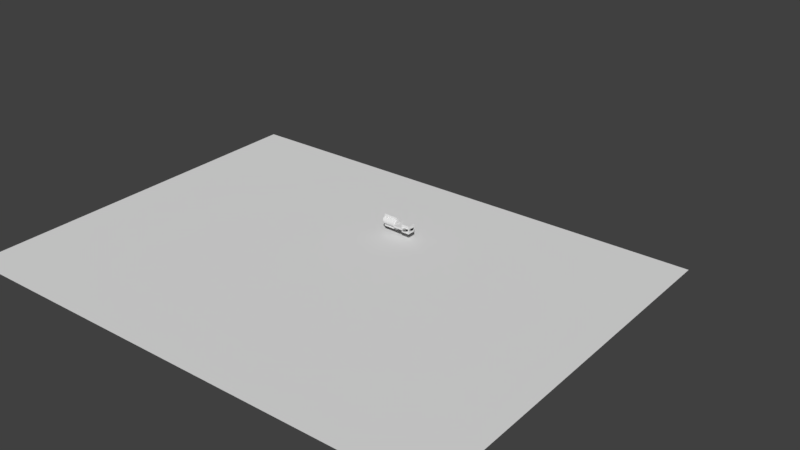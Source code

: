 # Source: Key.blend  (saved by Blender 2.77.0; exported with 4.5.12 LTS)
import bpy
from mathutils import Matrix  # noqa: F401  (used for matrix-valued properties, if any)

bpy.ops.wm.read_factory_settings(use_empty=True)
scene = bpy.context.scene
scene.name = 'Scene'

# ---- collections
col_collection_1 = bpy.data.collections.new('Collection 1'); scene.collection.children.link(col_collection_1)
col_collection_2 = bpy.data.collections.new('Collection 2'); scene.collection.children.link(col_collection_2)
col_collection_3 = bpy.data.collections.new('Collection 3'); scene.collection.children.link(col_collection_3)
col_collection_4 = bpy.data.collections.new('Collection 4'); scene.collection.children.link(col_collection_4)

# ---- materials (node trees are filled in below, after node groups)
mat_nuclear_key_reference = bpy.data.materials.new('Nuclear Key Reference')
mat_nuclear_key_reference.alpha_threshold = 0.0
mat_nuclear_key_reference.use_transparent_shadow = False
mat_nuclear_key_reference.roughness = 0.5

# ---- material node trees

# ---- world
world_world = bpy.data.worlds.new('World'); scene.world = world_world
world_world.color = (0.05088, 0.05088, 0.05088)
world_world.use_sun_shadow = False
world_world.sun_shadow_jitter_overblur = 0.0
world_world.cycles.sampling_method = 'MANUAL'

# ---- meshes
me_cylinder_001 = bpy.data.meshes.new('Cylinder.001')
me_cylinder_001.from_pydata([(0.0, 1.0, -1.0), (0.0, 1.0, 1.0), (0.1951, 0.9808, -1.0), (0.1951, 0.9808, 1.0), (0.3827, 0.9239, -1.0), (0.3827, 0.9239, 1.0), (0.5556, 0.8315, -1.0), (0.5556, 0.8315, 1.0), (0.7071, 0.7071, -1.0), (0.7071, 0.7071, 1.0), (0.8315, 0.5556, -1.0), (0.8315, 0.5556, 1.0), (0.9239, 0.3827, -1.0), (0.9239, 0.3827, 1.0), (0.9808, 0.1951, -1.0), (0.9808, 0.1951, 1.0), (1.0, 7.55e-08, -1.0), (1.0, 7.55e-08, 1.0), (0.9808, -0.1951, -1.0), (0.9808, -0.1951, 1.0), (0.9239, -0.3827, -1.0), (0.9239, -0.3827, 1.0), (0.8315, -0.5556, -1.0), (0.8315, -0.5556, 1.0), (0.7071, -0.7071, -1.0), (0.7071, -0.7071, 1.0), (0.5556, -0.8315, -1.0), (0.5556, -0.8315, 1.0), (0.3827, -0.9239, -1.0), (0.3827, -0.9239, 1.0), (0.1951, -0.9808, -1.0), (0.1951, -0.9808, 1.0), (-3.258e-07, -1.0, -1.0), (-3.258e-07, -1.0, 1.0), (-0.1951, -0.9808, -1.0), (-0.1951, -0.9808, 1.0), (-0.3827, -0.9239, -1.0), (-0.3827, -0.9239, 1.0), (-0.5556, -0.8315, -1.0), (-0.5556, -0.8315, 1.0), (-0.7071, -0.7071, -1.0), (-0.7071, -0.7071, 1.0), (-0.8315, -0.5556, -1.0), (-0.8315, -0.5556, 1.0), (-0.9239, -0.3827, -1.0), (-0.9239, -0.3827, 1.0), (-0.9808, -0.1951, -1.0), (-0.9808, -0.1951, 1.0), (-1.0, 9.656e-07, -1.0), (-1.0, 9.656e-07, 1.0), (-0.9808, 0.1951, -1.0), (-0.9808, 0.1951, 1.0), (-0.9239, 0.3827, -1.0), (-0.9239, 0.3827, 1.0), (-0.8315, 0.5556, -1.0), (-0.8315, 0.5556, 1.0), (-0.7071, 0.7071, -1.0), (-0.7071, 0.7071, 1.0), (-0.5556, 0.8315, -1.0), (-0.5556, 0.8315, 1.0), (-0.3827, 0.9239, -1.0), (-0.3827, 0.9239, 1.0), (-0.1951, 0.9808, -1.0), (-0.1951, 0.9808, 1.0)], [], [(0, 1, 3, 2), (2, 3, 5, 4), (4, 5, 7, 6), (6, 7, 9, 8), (8, 9, 11, 10), (10, 11, 13, 12), (12, 13, 15, 14), (14, 15, 17, 16), (16, 17, 19, 18), (18, 19, 21, 20), (20, 21, 23, 22), (22, 23, 25, 24), (24, 25, 27, 26), (26, 27, 29, 28), (28, 29, 31, 30), (30, 31, 33, 32), (32, 33, 35, 34), (34, 35, 37, 36), (36, 37, 39, 38), (38, 39, 41, 40), (40, 41, 43, 42), (42, 43, 45, 44), (44, 45, 47, 46), (46, 47, 49, 48), (48, 49, 51, 50), (50, 51, 53, 52), (52, 53, 55, 54), (54, 55, 57, 56), (56, 57, 59, 58), (58, 59, 61, 60), (3, 1, 63, 61, 59, 57, 55, 53, 51, 49, 47, 45, 43, 41, 39, 37, 35, 33, 31, 29, 27, 25, 23, 21, 19, 17, 15, 13, 11, 9, 7, 5), (60, 61, 63, 62), (62, 63, 1, 0), (0, 2, 4, 6, 8, 10, 12, 14, 16, 18, 20, 22, 24, 26, 28, 30, 32, 34, 36, 38, 40, 42, 44, 46, 48, 50, 52, 54, 56, 58, 60, 62)])
me_cylinder_001.use_remesh_preserve_volume = False
me_cylinder_001.use_remesh_preserve_attributes = False
me_cylinder_001.use_mirror_vertex_groups = False
me_cylinder_001.update()
me_cube = bpy.data.meshes.new('Cube')
me_cube.from_pydata([(-1.0, -1.0, -1.0), (-1.0, -1.0, 1.0), (-1.0, 1.0, -1.0), (-1.0, 1.0, 1.0), (1.0, -1.0, -1.0), (1.0, -1.0, 1.0), (1.0, 1.0, -1.0), (1.0, 1.0, 1.0)], [], [(1, 3, 2, 0), (3, 7, 6, 2), (7, 5, 4, 6), (5, 1, 0, 4), (0, 2, 6, 4), (5, 7, 3, 1)])
me_cube.use_remesh_preserve_volume = False
me_cube.use_remesh_preserve_attributes = False
me_cube.use_mirror_vertex_groups = False
me_cube.update()
me_nuclear_key_reference = bpy.data.meshes.new('Nuclear Key Reference')
me_nuclear_key_reference.from_pydata([(-0.6667, -0.5, 0.0), (0.6667, -0.5, 0.0), (-0.6667, 0.5, 0.0), (0.6667, 0.5, 0.0)], [], [(0, 1, 3, 2)])
_uv = me_nuclear_key_reference.uv_layers.new(name='UVMap')
_uv.uv.foreach_set('vector', [0.0, 0.0, 1.0, 0.0, 1.0, 1.0, 0.0, 1.0])
me_nuclear_key_reference.materials.append(mat_nuclear_key_reference)
me_nuclear_key_reference.use_remesh_preserve_volume = False
me_nuclear_key_reference.use_remesh_preserve_attributes = False
me_nuclear_key_reference.use_mirror_vertex_groups = False
me_nuclear_key_reference.update()
me_cube_002 = bpy.data.meshes.new('Cube.002')
me_cube_002.from_pydata([(-1.0, -1.0, -1.0), (-1.0, -1.0, 1.0), (-1.0, 1.0, -1.0), (-1.0, 1.0, 1.0), (1.0, -1.0, -1.0), (1.0, -1.0, 1.0), (1.0, 1.0, -1.0), (1.0, 1.0, 1.0)], [], [(1, 3, 2, 0), (3, 7, 6, 2), (7, 5, 4, 6), (5, 1, 0, 4), (0, 2, 6, 4), (5, 7, 3, 1)])
me_cube_002.use_remesh_preserve_volume = False
me_cube_002.use_remesh_preserve_attributes = False
me_cube_002.use_mirror_vertex_groups = False
me_cube_002.update()
me_cylinder_002 = bpy.data.meshes.new('Cylinder.002')
me_cylinder_002.from_pydata([(0.0, 1.0, -1.0), (0.0, 1.0, 1.0), (0.1951, 0.9808, -1.0), (0.1951, 0.9808, 1.0), (0.3827, 0.9239, -1.0), (0.3827, 0.9239, 1.0), (0.5556, 0.8315, -1.0), (0.5556, 0.8315, 1.0), (0.7071, 0.7071, -1.0), (0.7071, 0.7071, 1.0), (0.8315, 0.5556, -1.0), (0.8315, 0.5556, 1.0), (0.9239, 0.3827, -1.0), (0.9239, 0.3827, 1.0), (0.9808, 0.1951, -1.0), (0.9808, 0.1951, 1.0), (1.0, 7.55e-08, -1.0), (1.0, 7.55e-08, 1.0), (0.9808, -0.1951, -1.0), (0.9808, -0.1951, 1.0), (0.9239, -0.3827, -1.0), (0.9239, -0.3827, 1.0), (0.8315, -0.5556, -1.0), (0.8315, -0.5556, 1.0), (0.7071, -0.7071, -1.0), (0.7071, -0.7071, 1.0), (0.5556, -0.8315, -1.0), (0.5556, -0.8315, 1.0), (0.3827, -0.9239, -1.0), (0.3827, -0.9239, 1.0), (0.1951, -0.9808, -1.0), (0.1951, -0.9808, 1.0), (-3.258e-07, -1.0, -1.0), (-3.258e-07, -1.0, 1.0), (-0.1951, -0.9808, -1.0), (-0.1951, -0.9808, 1.0), (-0.3827, -0.9239, -1.0), (-0.3827, -0.9239, 1.0), (-0.5556, -0.8315, -1.0), (-0.5556, -0.8315, 1.0), (-0.7071, -0.7071, -1.0), (-0.7071, -0.7071, 1.0), (-0.8315, -0.5556, -1.0), (-0.8315, -0.5556, 1.0), (-0.9239, -0.3827, -1.0), (-0.9239, -0.3827, 1.0), (-0.9808, -0.1951, -1.0), (-0.9808, -0.1951, 1.0), (-1.0, 9.656e-07, -1.0), (-1.0, 9.656e-07, 1.0), (-0.9808, 0.1951, -1.0), (-0.9808, 0.1951, 1.0), (-0.9239, 0.3827, -1.0), (-0.9239, 0.3827, 1.0), (-0.8315, 0.5556, -1.0), (-0.8315, 0.5556, 1.0), (-0.7071, 0.7071, -1.0), (-0.7071, 0.7071, 1.0), (-0.5556, 0.8315, -1.0), (-0.5556, 0.8315, 1.0), (-0.3827, 0.9239, -1.0), (-0.3827, 0.9239, 1.0), (-0.1951, 0.9808, -1.0), (-0.1951, 0.9808, 1.0)], [], [(0, 1, 3, 2), (2, 3, 5, 4), (4, 5, 7, 6), (6, 7, 9, 8), (8, 9, 11, 10), (10, 11, 13, 12), (12, 13, 15, 14), (14, 15, 17, 16), (16, 17, 19, 18), (18, 19, 21, 20), (20, 21, 23, 22), (22, 23, 25, 24), (24, 25, 27, 26), (26, 27, 29, 28), (28, 29, 31, 30), (30, 31, 33, 32), (32, 33, 35, 34), (34, 35, 37, 36), (36, 37, 39, 38), (38, 39, 41, 40), (40, 41, 43, 42), (42, 43, 45, 44), (44, 45, 47, 46), (46, 47, 49, 48), (48, 49, 51, 50), (50, 51, 53, 52), (52, 53, 55, 54), (54, 55, 57, 56), (56, 57, 59, 58), (58, 59, 61, 60), (3, 1, 63, 61, 59, 57, 55, 53, 51, 49, 47, 45, 43, 41, 39, 37, 35, 33, 31, 29, 27, 25, 23, 21, 19, 17, 15, 13, 11, 9, 7, 5), (60, 61, 63, 62), (62, 63, 1, 0), (0, 2, 4, 6, 8, 10, 12, 14, 16, 18, 20, 22, 24, 26, 28, 30, 32, 34, 36, 38, 40, 42, 44, 46, 48, 50, 52, 54, 56, 58, 60, 62)])
me_cylinder_002.use_remesh_preserve_volume = False
me_cylinder_002.use_remesh_preserve_attributes = False
me_cylinder_002.use_mirror_vertex_groups = False
me_cylinder_002.update()
me_cube_001 = bpy.data.meshes.new('Cube.001')
me_cube_001.from_pydata([(-1.0, -1.0, -1.0), (-1.0, -1.0, 1.0), (-1.0, 1.0, -1.0), (-1.0, 1.0, 1.0), (1.0, -1.0, -1.0), (1.0, -1.0, 1.0), (1.0, 1.0, -1.0), (1.0, 1.0, 1.0)], [], [(1, 3, 2, 0), (3, 7, 6, 2), (7, 5, 4, 6), (5, 1, 0, 4), (0, 2, 6, 4), (5, 7, 3, 1)])
me_cube_001.use_remesh_preserve_volume = False
me_cube_001.use_remesh_preserve_attributes = False
me_cube_001.use_mirror_vertex_groups = False
me_cube_001.update()
me_cube_003 = bpy.data.meshes.new('Cube.003')
me_cube_003.from_pydata([(-1.0, -1.0, -1.0), (-1.0, -1.0, 1.0), (-1.0, 1.0, -1.0), (-1.0, 1.0, 1.0), (1.0, -1.0, -1.0), (1.0, -1.0, 1.0), (1.0, 1.0, -1.0), (1.0, 1.0, 1.0)], [], [(1, 3, 2, 0), (3, 7, 6, 2), (7, 5, 4, 6), (5, 1, 0, 4), (0, 2, 6, 4), (5, 7, 3, 1)])
me_cube_003.use_remesh_preserve_volume = False
me_cube_003.use_remesh_preserve_attributes = False
me_cube_003.use_mirror_vertex_groups = False
me_cube_003.update()
me_cone = bpy.data.meshes.new('Cone')
me_cone.from_pydata([(0.0, 1.0, -1.0), (0.1951, 0.9808, -1.0), (0.3827, 0.9239, -1.0), (0.5556, 0.8315, -1.0), (0.7071, 0.7071, -1.0), (0.8315, 0.5556, -1.0), (0.9239, 0.3827, -1.0), (0.9808, 0.1951, -1.0), (1.0, 7.55e-08, -1.0), (0.0, 0.0, 1.0), (0.9808, -0.1951, -1.0), (0.9239, -0.3827, -1.0), (0.8315, -0.5556, -1.0), (0.7071, -0.7071, -1.0), (0.5556, -0.8315, -1.0), (0.3827, -0.9239, -1.0), (0.1951, -0.9808, -1.0), (-3.258e-07, -1.0, -1.0), (-0.1951, -0.9808, -1.0), (-0.3827, -0.9239, -1.0), (-0.5556, -0.8315, -1.0), (-0.7071, -0.7071, -1.0), (-0.8315, -0.5556, -1.0), (-0.9239, -0.3827, -1.0), (-0.9808, -0.1951, -1.0), (-1.0, 9.656e-07, -1.0), (-0.9808, 0.1951, -1.0), (-0.9239, 0.3827, -1.0), (-0.8315, 0.5556, -1.0), (-0.7071, 0.7071, -1.0), (-0.5556, 0.8315, -1.0), (-0.3827, 0.9239, -1.0), (-0.1951, 0.9808, -1.0), (-5.088e-08, 1.0, -1.546), (0.1951, 0.9808, -1.546), (0.3827, 0.9239, -1.546), (0.5556, 0.8315, -1.546), (0.7071, 0.7071, -1.546), (0.8315, 0.5556, -1.546), (0.9239, 0.3827, -1.546), (0.9808, 0.1951, -1.546), (1.0, 7.55e-08, -1.546), (0.9808, -0.1951, -1.546), (0.9239, -0.3827, -1.546), (0.8315, -0.5556, -1.546), (0.7071, -0.7071, -1.546), (0.5556, -0.8315, -1.546), (0.3827, -0.9239, -1.546), (0.1951, -0.9808, -1.546), (-3.767e-07, -1.0, -1.546), (-0.1951, -0.9808, -1.546), (-0.3827, -0.9239, -1.546), (-0.5556, -0.8315, -1.546), (-0.7071, -0.7071, -1.546), (-0.8315, -0.5556, -1.546), (-0.9239, -0.3827, -1.546), (-0.9808, -0.1951, -1.546), (-1.0, 9.656e-07, -1.546), (-0.9808, 0.1951, -1.546), (-0.9239, 0.3827, -1.546), (-0.8315, 0.5556, -1.546), (-0.7071, 0.7071, -1.546), (-0.5556, 0.8315, -1.546), (-0.3827, 0.9239, -1.546), (-0.1951, 0.9808, -1.546)], [], [(0, 9, 1), (1, 9, 2), (2, 9, 3), (3, 9, 4), (4, 9, 5), (5, 9, 6), (6, 9, 7), (7, 9, 8), (8, 9, 10), (10, 9, 11), (11, 9, 12), (12, 9, 13), (13, 9, 14), (14, 9, 15), (15, 9, 16), (16, 9, 17), (17, 9, 18), (18, 9, 19), (19, 9, 20), (20, 9, 21), (21, 9, 22), (22, 9, 23), (23, 9, 24), (24, 9, 25), (25, 9, 26), (26, 9, 27), (27, 9, 28), (28, 9, 29), (29, 9, 30), (30, 9, 31), (31, 9, 32), (32, 9, 0), (15, 16, 48, 47), (33, 34, 35, 36, 37, 38, 39, 40, 41, 42, 43, 44, 45, 46, 47, 48, 49, 50, 51, 52, 53, 54, 55, 56, 57, 58, 59, 60, 61, 62, 63, 64), (22, 23, 55, 54), (29, 30, 62, 61), (8, 10, 42, 41), (2, 3, 36, 35), (16, 17, 49, 48), (23, 24, 56, 55), (30, 31, 63, 62), (10, 11, 43, 42), (3, 4, 37, 36), (17, 18, 50, 49), (24, 25, 57, 56), (31, 32, 64, 63), (11, 12, 44, 43), (4, 5, 38, 37), (18, 19, 51, 50), (32, 0, 33, 64), (25, 26, 58, 57), (12, 13, 45, 44), (5, 6, 39, 38), (19, 20, 52, 51), (26, 27, 59, 58), (13, 14, 46, 45), (6, 7, 40, 39), (20, 21, 53, 52), (0, 1, 34, 33), (27, 28, 60, 59), (14, 15, 47, 46), (7, 8, 41, 40), (21, 22, 54, 53), (28, 29, 61, 60), (1, 2, 35, 34)])
me_cone.use_remesh_preserve_volume = False
me_cone.use_remesh_preserve_attributes = False
me_cone.use_mirror_vertex_groups = False
me_cone.update()
me_cylinder = bpy.data.meshes.new('Cylinder')
me_cylinder.from_pydata([(0.0, 1.0, -1.0), (0.0, 1.0, 1.0), (0.1951, 0.9808, -1.0), (0.1951, 0.9808, 1.0), (0.3827, 0.9239, -1.0), (0.3827, 0.9239, 1.0), (0.5556, 0.8315, -1.0), (0.5556, 0.8315, 1.0), (0.7071, 0.7071, -1.0), (0.7071, 0.7071, 1.0), (0.8315, 0.5556, -1.0), (0.8315, 0.5556, 1.0), (0.9239, 0.3827, -1.0), (0.9239, 0.3827, 1.0), (0.9808, 0.1951, -1.0), (0.9808, 0.1951, 1.0), (1.0, 7.55e-08, -1.0), (1.0, 7.55e-08, 1.0), (0.9808, -0.1951, -1.0), (0.9808, -0.1951, 1.0), (0.9239, -0.3827, -1.0), (0.9239, -0.3827, 1.0), (0.8315, -0.5556, -1.0), (0.8315, -0.5556, 1.0), (0.7071, -0.7071, -1.0), (0.7071, -0.7071, 1.0), (0.5556, -0.8315, -1.0), (0.5556, -0.8315, 1.0), (0.3827, -0.9239, -1.0), (0.3827, -0.9239, 1.0), (0.1951, -0.9808, -1.0), (0.1951, -0.9808, 1.0), (-3.258e-07, -1.0, -1.0), (-3.258e-07, -1.0, 1.0), (-0.1951, -0.9808, -1.0), (-0.1951, -0.9808, 1.0), (-0.3827, -0.9239, -1.0), (-0.3827, -0.9239, 1.0), (-0.5556, -0.8315, -1.0), (-0.5556, -0.8315, 1.0), (-0.7071, -0.7071, -1.0), (-0.7071, -0.7071, 1.0), (-0.8315, -0.5556, -1.0), (-0.8315, -0.5556, 1.0), (-0.9239, -0.3827, -1.0), (-0.9239, -0.3827, 1.0), (-0.9808, -0.1951, -1.0), (-0.9808, -0.1951, 1.0), (-1.0, 9.656e-07, -1.0), (-1.0, 9.656e-07, 1.0), (-0.9808, 0.1951, -1.0), (-0.9808, 0.1951, 1.0), (-0.9239, 0.3827, -1.0), (-0.9239, 0.3827, 1.0), (-0.8315, 0.5556, -1.0), (-0.8315, 0.5556, 1.0), (-0.7071, 0.7071, -1.0), (-0.7071, 0.7071, 1.0), (-0.5556, 0.8315, -1.0), (-0.5556, 0.8315, 1.0), (-0.3827, 0.9239, -1.0), (-0.3827, 0.9239, 1.0), (-0.1951, 0.9808, -1.0), (-0.1951, 0.9808, 1.0)], [], [(0, 1, 3, 2), (2, 3, 5, 4), (4, 5, 7, 6), (6, 7, 9, 8), (8, 9, 11, 10), (10, 11, 13, 12), (12, 13, 15, 14), (14, 15, 17, 16), (16, 17, 19, 18), (18, 19, 21, 20), (20, 21, 23, 22), (22, 23, 25, 24), (24, 25, 27, 26), (26, 27, 29, 28), (28, 29, 31, 30), (30, 31, 33, 32), (32, 33, 35, 34), (34, 35, 37, 36), (36, 37, 39, 38), (38, 39, 41, 40), (40, 41, 43, 42), (42, 43, 45, 44), (44, 45, 47, 46), (46, 47, 49, 48), (48, 49, 51, 50), (50, 51, 53, 52), (52, 53, 55, 54), (54, 55, 57, 56), (56, 57, 59, 58), (58, 59, 61, 60), (3, 1, 63, 61, 59, 57, 55, 53, 51, 49, 47, 45, 43, 41, 39, 37, 35, 33, 31, 29, 27, 25, 23, 21, 19, 17, 15, 13, 11, 9, 7, 5), (60, 61, 63, 62), (62, 63, 1, 0), (0, 2, 4, 6, 8, 10, 12, 14, 16, 18, 20, 22, 24, 26, 28, 30, 32, 34, 36, 38, 40, 42, 44, 46, 48, 50, 52, 54, 56, 58, 60, 62)])
me_cylinder.use_remesh_preserve_volume = False
me_cylinder.use_remesh_preserve_attributes = False
me_cylinder.use_mirror_vertex_groups = False
me_cylinder.update()

# ---- objects
ob_keymetal = bpy.data.objects.new('KeyMetal', me_cylinder_001)
ob_key_body = bpy.data.objects.new('Key Body', me_cube)
ob_nuclear_key_reference = bpy.data.objects.new('Nuclear Key Reference', me_nuclear_key_reference)
ob_metalrectcutter = bpy.data.objects.new('MetalRectCutter', me_cube_002)
ob_metalcutter = bpy.data.objects.new('MetalCutter', me_cylinder_002)
ob_conecutter = bpy.data.objects.new('ConeCutter', me_cube_001)
ob_notch_reflection_point = bpy.data.objects.new('Notch Reflection Point', None)
ob_notch = bpy.data.objects.new('Notch', me_cube_003)
ob_cone = bpy.data.objects.new('Cone', me_cone)
ob_cylinder = bpy.data.objects.new('Cylinder', me_cylinder)

# ---- transforms, parenting, visibility, modifiers, constraints
ob_keymetal.location = (-0.02916, 0.002064, 0.006498)
ob_keymetal.rotation_euler = (-0.0, 1.571, 0.0)
ob_keymetal.scale = (0.01081, 0.01081, 0.01588)
ob_keymetal.lineart.crease_threshold = 0.0
_m = ob_keymetal.modifiers.new('Boolean', 'BOOLEAN')
_m.object = ob_metalcutter
_m.solver = 'FAST'
_m = ob_keymetal.modifiers.new('Boolean.001', 'BOOLEAN')
_m.object = ob_metalrectcutter
_m.solver = 'FAST'
_m = ob_keymetal.modifiers.new('Boolean.002', 'BOOLEAN')
_m.object = ob_notch
_m.solver = 'FAST'
ob_key_body.location = (0.006158, 0.002303, 0.005915)
ob_key_body.scale = (0.01382, 0.01695, 0.0023)
ob_key_body.lineart.crease_threshold = 0.0
_m = ob_key_body.modifiers.new('Boolean', 'BOOLEAN')
_m.object = ob_cylinder
_m.operation = 'UNION'
_m.solver = 'FAST'
_m = ob_key_body.modifiers.new('Boolean.001', 'BOOLEAN')
_m.object = ob_cone
_m.operation = 'UNION'
_m.solver = 'FAST'
ob_nuclear_key_reference.location = (-0.03497, -0.2133, -0.02842)
ob_nuclear_key_reference.rotation_euler = (-7.031e-05, -0.001548, 0.02633)
ob_nuclear_key_reference.hide_viewport = True
ob_nuclear_key_reference.lineart.crease_threshold = 0.0
ob_metalrectcutter.location = (-0.02898, 0.002342, 0.006498)
ob_metalrectcutter.scale = (0.01896, 0.003231, 0.01666)
ob_metalrectcutter.lineart.crease_threshold = 0.0
ob_metalcutter.location = (-0.02916, 0.002064, 0.006498)
ob_metalcutter.rotation_euler = (-0.0, 1.571, 0.0)
ob_metalcutter.scale = (0.009043, 0.009043, 0.01966)
ob_metalcutter.lineart.crease_threshold = 0.0
ob_conecutter.location = (0.02352, 0.001763, 0.005894)
ob_conecutter.scale = (-0.01069, -0.01069, -0.01069)
ob_conecutter.lineart.crease_threshold = 0.0
ob_notch_reflection_point.location = (-0.0393, 0.007185, -0.001922)
ob_notch_reflection_point.scale = (0.002425, 0.002425, 0.002425)
ob_notch_reflection_point.empty_image_offset = (0.0, 0.0)
ob_notch_reflection_point.lineart.crease_threshold = 0.0
ob_notch.location = (-0.03669, -0.001783, 0.01516)
ob_notch.scale = (0.002425, 0.002425, 0.002425)
ob_notch.lineart.crease_threshold = 0.0
_m = ob_notch.modifiers.new('Array', 'ARRAY')
_m.constant_offset_displace = (0.0, 0.0, 0.0)
_m.relative_offset_displace = (1.7, 0.0, 0.0)
_m = ob_notch.modifiers.new('Array.001', 'ARRAY')
_m.constant_offset_displace = (0.0, 0.0, 0.0)
_m.relative_offset_displace = (0.0, 0.0, 0.0)
_m.use_object_offset = True
_m.offset_object = ob_notch_reflection_point
ob_cone.location = (0.01169, 0.002505, 0.005894)
ob_cone.rotation_euler = (-0.0, 1.571, 0.0)
ob_cone.scale = (0.01339, 0.01339, 0.01652)
ob_cone.lineart.crease_threshold = 0.0
_m = ob_cone.modifiers.new('Boolean', 'BOOLEAN')
_m.object = ob_conecutter
_m.operation = 'INTERSECT'
_m.solver = 'FAST'
ob_cylinder.location = (0.01976, 0.002303, 0.005894)
ob_cylinder.scale = (0.017, 0.01695, 0.0023)
ob_cylinder.lineart.crease_threshold = 0.0

# ---- collection membership
col_collection_1.objects.link(ob_keymetal)
col_collection_1.objects.link(ob_key_body)
col_collection_1.objects.link(ob_nuclear_key_reference)
col_collection_2.objects.link(ob_metalrectcutter)
col_collection_2.objects.link(ob_metalcutter)
col_collection_2.objects.link(ob_conecutter)
col_collection_3.objects.link(ob_notch_reflection_point)
col_collection_3.objects.link(ob_notch)
col_collection_4.objects.link(ob_cone)
col_collection_4.objects.link(ob_cylinder)

# ---- scene / render settings (as saved in the file)
scene.frame_start = 1; scene.frame_end = 250; scene.frame_set(0)
scene.render.engine = 'BLENDER_EEVEE_NEXT'
scene.render.resolution_percentage = 50
scene.render.dither_intensity = 0.0
scene.cycles.use_denoising = False
scene.cycles.samples = 128
scene.cycles.sampling_pattern = 'TABULATED_SOBOL'
scene.cycles.light_sampling_threshold = 0.0
scene.cycles.use_adaptive_sampling = False
scene.cycles.use_light_tree = False
scene.cycles.blur_glossy = 0.0
scene.cycles.sample_clamp_indirect = 0.0
scene.view_settings.view_transform = 'Standard'
bpy.context.view_layer.update()

# ---- added for rendering (the .blend has no active camera and no usable light): camera, sun
cam_auto = bpy.data.cameras.new('AutoCamera')
cam_auto.lens = 50.0
cam_auto.sensor_width = 36.0
cam_auto.clip_end = 1000.0
ob_auto_camera = bpy.data.objects.new('AutoCamera', cam_auto)
scene.collection.objects.link(ob_auto_camera)
ob_auto_camera.location = (1.54235, -1.85082, 1.24038)
ob_auto_camera.rotation_euler = (1.09748, -7.21219e-08, 0.694738)
scene.camera = ob_auto_camera
light_auto_sun = bpy.data.lights.new('AutoSun', 'SUN')
light_auto_sun.energy = 3.0
light_auto_sun.angle = 0.0523599
ob_auto_sun = bpy.data.objects.new('AutoSun', light_auto_sun)
scene.collection.objects.link(ob_auto_sun)
ob_auto_sun.rotation_euler = (0.872665, 0.174533, 0.523599)
bpy.context.view_layer.update()
